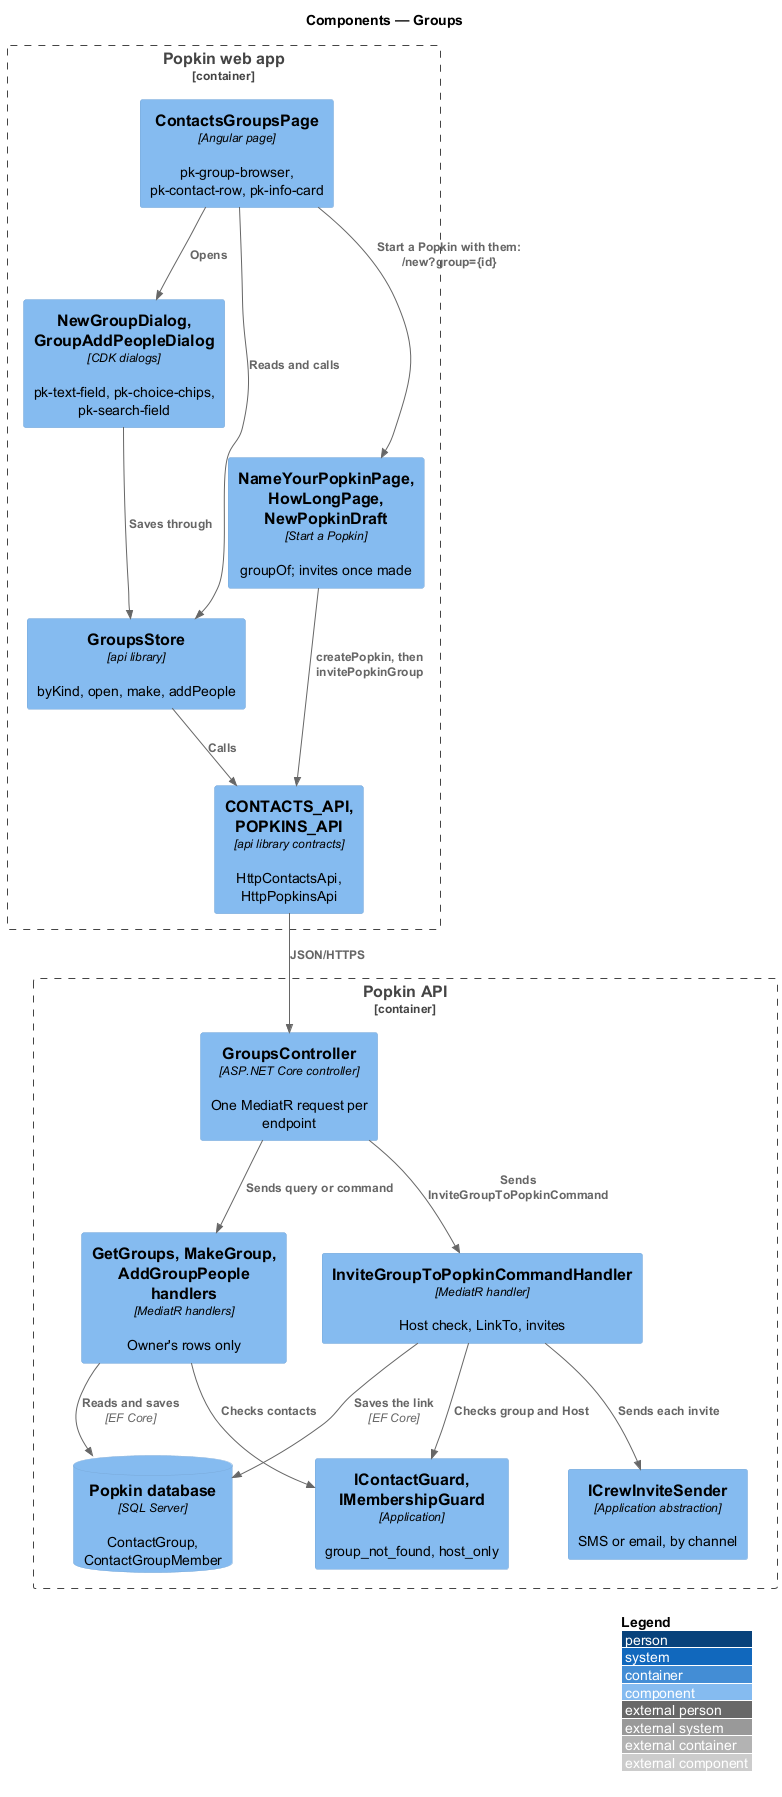

The diagram above was rendered by PlantUML. Its source (embedded in the PNG):
@startuml
!include <C4/C4_Component>
LAYOUT_WITH_LEGEND()
title Components — Groups

Container_Boundary(web, "Popkin web app") {
  Component(page, "ContactsGroupsPage", "Angular page", "pk-group-browser, pk-contact-row, pk-info-card")
  Component(dialogs, "NewGroupDialog, GroupAddPeopleDialog", "CDK dialogs", "pk-text-field, pk-choice-chips, pk-search-field")
  Component(store, "GroupsStore", "api library", "byKind, open, make, addPeople")
  Component(start, "NameYourPopkinPage, HowLongPage, NewPopkinDraft", "Start a Popkin", "groupOf; invites once made")
  Component(client, "CONTACTS_API, POPKINS_API", "api library contracts", "HttpContactsApi, HttpPopkinsApi")
}
Container_Boundary(api, "Popkin API") {
  Component(ctrl, "GroupsController", "ASP.NET Core controller", "One MediatR request per endpoint")
  Component(handlers, "GetGroups, MakeGroup, AddGroupPeople handlers", "MediatR handlers", "Owner's rows only")
  Component(invite, "InviteGroupToPopkinCommandHandler", "MediatR handler", "Host check, LinkTo, invites")
  Component(guards, "IContactGuard, IMembershipGuard", "Application", "group_not_found, host_only")
  Component(sender, "ICrewInviteSender", "Application abstraction", "SMS or email, by channel")
  ComponentDb(db, "Popkin database", "SQL Server", "ContactGroup, ContactGroupMember")
}
Rel(page, store, "Reads and calls")
Rel(page, dialogs, "Opens")
Rel(dialogs, store, "Saves through")
Rel(page, start, "Start a Popkin with them: /new?group={id}")
Rel(store, client, "Calls")
Rel(start, client, "createPopkin, then invitePopkinGroup")
Rel(client, ctrl, "JSON/HTTPS")
Rel(ctrl, handlers, "Sends query or command")
Rel(ctrl, invite, "Sends InviteGroupToPopkinCommand")
Rel(handlers, guards, "Checks contacts")
Rel(invite, guards, "Checks group and Host")
Rel(invite, sender, "Sends each invite")
Rel(handlers, db, "Reads and saves", "EF Core")
Rel(invite, db, "Saves the link", "EF Core")
@enduml